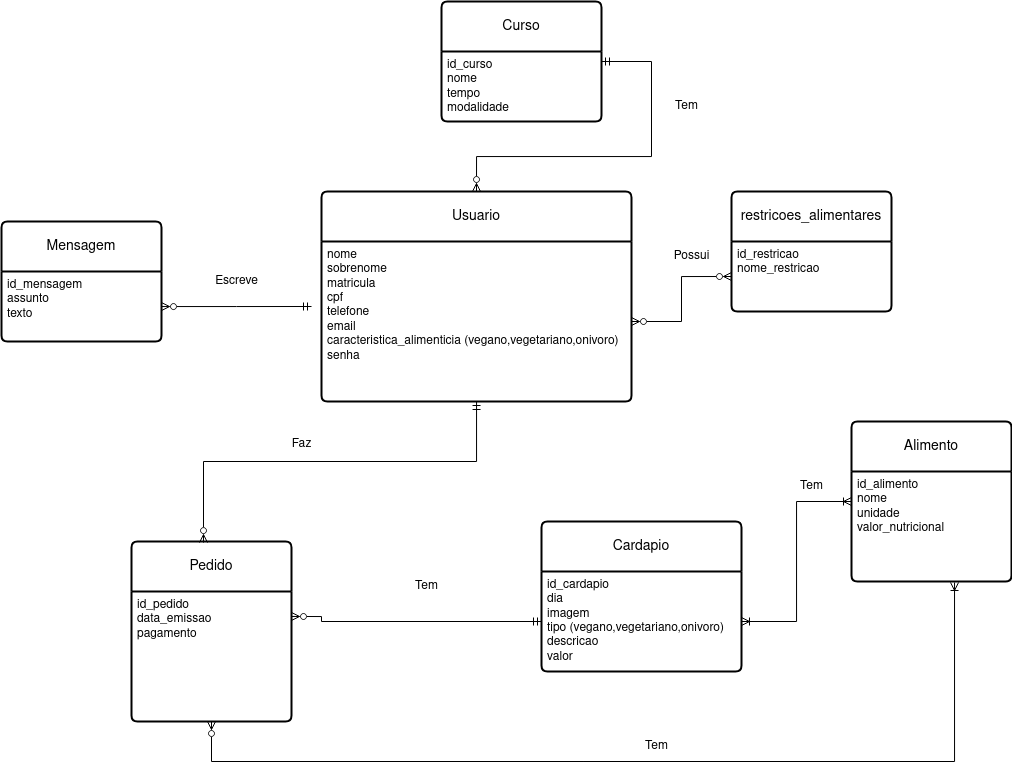

The diagram above was exported from draw.io. Its source (the exported page's mxGraphModel, read from the mxfile embedded in the PNG):
<mxGraphModel dx="1826" dy="1668" grid="1" gridSize="10" guides="1" tooltips="1" connect="1" arrows="1" fold="1" page="1" pageScale="1" pageWidth="850" pageHeight="1100" math="0" shadow="0" extFonts="Permanent Marker^https://fonts.googleapis.com/css?family=Permanent+Marker">
  <root>
    <mxCell id="0" />
    <mxCell id="1" parent="0" />
    <mxCell id="OQwkfEPQ_kNett_vH-ZF-9" value="Usuario" style="swimlane;childLayout=stackLayout;horizontal=1;startSize=50;horizontalStack=0;rounded=1;fontSize=14;fontStyle=0;strokeWidth=2;resizeParent=0;resizeLast=1;shadow=0;dashed=0;align=center;arcSize=4;whiteSpace=wrap;html=1;" parent="1" vertex="1">
      <mxGeometry x="70" y="110" width="310" height="210" as="geometry" />
    </mxCell>
    <mxCell id="OQwkfEPQ_kNett_vH-ZF-10" value="nome&lt;br&gt;sobrenome&lt;br&gt;matricula&lt;br&gt;cpf&lt;br&gt;telefone&lt;br&gt;email&lt;br&gt;caracteristica_alimenticia (vegano,vegetariano,onivoro)&lt;div&gt;senha&lt;br&gt;&lt;/div&gt;" style="align=left;strokeColor=none;fillColor=none;spacingLeft=4;fontSize=12;verticalAlign=top;resizable=0;rotatable=0;part=1;html=1;" parent="OQwkfEPQ_kNett_vH-ZF-9" vertex="1">
      <mxGeometry y="50" width="310" height="160" as="geometry" />
    </mxCell>
    <mxCell id="OQwkfEPQ_kNett_vH-ZF-11" value="Cardapio" style="swimlane;childLayout=stackLayout;horizontal=1;startSize=50;horizontalStack=0;rounded=1;fontSize=14;fontStyle=0;strokeWidth=2;resizeParent=0;resizeLast=1;shadow=0;dashed=0;align=center;arcSize=4;whiteSpace=wrap;html=1;" parent="1" vertex="1">
      <mxGeometry x="290" y="440" width="200" height="150" as="geometry" />
    </mxCell>
    <mxCell id="OQwkfEPQ_kNett_vH-ZF-12" value="&lt;div&gt;id_cardapio&lt;br&gt;&lt;/div&gt;&lt;div&gt;dia&lt;/div&gt;imagem&lt;br&gt;&lt;div&gt;tipo (vegano,vegetariano,onivoro)&lt;/div&gt;&lt;div&gt;descricao&lt;/div&gt;&lt;div&gt;valor&lt;br&gt;&lt;/div&gt;" style="align=left;strokeColor=none;fillColor=none;spacingLeft=4;fontSize=12;verticalAlign=top;resizable=0;rotatable=0;part=1;html=1;" parent="OQwkfEPQ_kNett_vH-ZF-11" vertex="1">
      <mxGeometry y="50" width="200" height="100" as="geometry" />
    </mxCell>
    <mxCell id="OQwkfEPQ_kNett_vH-ZF-13" value="Pedido" style="swimlane;childLayout=stackLayout;horizontal=1;startSize=50;horizontalStack=0;rounded=1;fontSize=14;fontStyle=0;strokeWidth=2;resizeParent=0;resizeLast=1;shadow=0;dashed=0;align=center;arcSize=4;whiteSpace=wrap;html=1;" parent="1" vertex="1">
      <mxGeometry x="-120" y="460" width="160" height="180" as="geometry" />
    </mxCell>
    <mxCell id="OQwkfEPQ_kNett_vH-ZF-14" value="&lt;div&gt;id_pedido&lt;br&gt;&lt;/div&gt;&lt;div&gt;data_emissao&lt;/div&gt;&lt;div&gt;pagamento&lt;br&gt;&lt;/div&gt;" style="align=left;strokeColor=none;fillColor=none;spacingLeft=4;fontSize=12;verticalAlign=top;resizable=0;rotatable=0;part=1;html=1;" parent="OQwkfEPQ_kNett_vH-ZF-13" vertex="1">
      <mxGeometry y="50" width="160" height="130" as="geometry" />
    </mxCell>
    <mxCell id="OQwkfEPQ_kNett_vH-ZF-41" style="edgeStyle=orthogonalEdgeStyle;rounded=0;orthogonalLoop=1;jettySize=auto;html=1;entryX=1;entryY=0.5;entryDx=0;entryDy=0;endArrow=ERoneToMany;endFill=0;startArrow=ERoneToMany;startFill=0;" parent="1" source="OQwkfEPQ_kNett_vH-ZF-30" target="OQwkfEPQ_kNett_vH-ZF-12" edge="1">
      <mxGeometry relative="1" as="geometry" />
    </mxCell>
    <mxCell id="OQwkfEPQ_kNett_vH-ZF-30" value="Alimento" style="swimlane;childLayout=stackLayout;horizontal=1;startSize=50;horizontalStack=0;rounded=1;fontSize=14;fontStyle=0;strokeWidth=2;resizeParent=0;resizeLast=1;shadow=0;dashed=0;align=center;arcSize=4;whiteSpace=wrap;html=1;" parent="1" vertex="1">
      <mxGeometry x="600" y="340" width="160" height="160" as="geometry" />
    </mxCell>
    <mxCell id="OQwkfEPQ_kNett_vH-ZF-31" value="&lt;div&gt;id_alimento&lt;br&gt;&lt;/div&gt;&lt;div&gt;nome&lt;/div&gt;&lt;div&gt;unidade&lt;/div&gt;&lt;div&gt;valor_nutricional&lt;br&gt;&lt;/div&gt;&lt;div&gt;&lt;br&gt;&lt;/div&gt;" style="align=left;strokeColor=none;fillColor=none;spacingLeft=4;fontSize=12;verticalAlign=top;resizable=0;rotatable=0;part=1;html=1;" parent="OQwkfEPQ_kNett_vH-ZF-30" vertex="1">
      <mxGeometry y="50" width="160" height="110" as="geometry" />
    </mxCell>
    <mxCell id="OQwkfEPQ_kNett_vH-ZF-33" value="restricoes_alimentares" style="swimlane;childLayout=stackLayout;horizontal=1;startSize=50;horizontalStack=0;rounded=1;fontSize=14;fontStyle=0;strokeWidth=2;resizeParent=0;resizeLast=1;shadow=0;dashed=0;align=center;arcSize=4;whiteSpace=wrap;html=1;" parent="1" vertex="1">
      <mxGeometry x="480" y="110" width="160" height="120" as="geometry" />
    </mxCell>
    <mxCell id="OQwkfEPQ_kNett_vH-ZF-34" value="&lt;div&gt;id_restricao&lt;/div&gt;&lt;div&gt;nome_restricao&lt;br&gt;&lt;/div&gt;" style="align=left;strokeColor=none;fillColor=none;spacingLeft=4;fontSize=12;verticalAlign=top;resizable=0;rotatable=0;part=1;html=1;" parent="OQwkfEPQ_kNett_vH-ZF-33" vertex="1">
      <mxGeometry y="50" width="160" height="70" as="geometry" />
    </mxCell>
    <mxCell id="OQwkfEPQ_kNett_vH-ZF-35" style="edgeStyle=orthogonalEdgeStyle;rounded=0;orthogonalLoop=1;jettySize=auto;html=1;entryX=0;entryY=0.5;entryDx=0;entryDy=0;endArrow=ERzeroToMany;endFill=0;startArrow=ERzeroToMany;startFill=0;" parent="1" source="OQwkfEPQ_kNett_vH-ZF-10" target="OQwkfEPQ_kNett_vH-ZF-34" edge="1">
      <mxGeometry relative="1" as="geometry" />
    </mxCell>
    <mxCell id="OQwkfEPQ_kNett_vH-ZF-36" value="Possui" style="text;html=1;align=center;verticalAlign=middle;resizable=0;points=[];autosize=1;strokeColor=none;fillColor=none;" parent="1" vertex="1">
      <mxGeometry x="410" y="160" width="60" height="30" as="geometry" />
    </mxCell>
    <mxCell id="OQwkfEPQ_kNett_vH-ZF-37" style="edgeStyle=orthogonalEdgeStyle;rounded=0;orthogonalLoop=1;jettySize=auto;html=1;entryX=0.45;entryY=0.006;entryDx=0;entryDy=0;entryPerimeter=0;endArrow=ERzeroToMany;endFill=0;startArrow=ERmandOne;startFill=0;" parent="1" source="OQwkfEPQ_kNett_vH-ZF-10" target="OQwkfEPQ_kNett_vH-ZF-13" edge="1">
      <mxGeometry relative="1" as="geometry">
        <Array as="points">
          <mxPoint x="225" y="380" />
          <mxPoint x="-48" y="380" />
        </Array>
      </mxGeometry>
    </mxCell>
    <mxCell id="OQwkfEPQ_kNett_vH-ZF-38" value="Faz" style="text;html=1;align=center;verticalAlign=middle;resizable=0;points=[];autosize=1;strokeColor=none;fillColor=none;" parent="1" vertex="1">
      <mxGeometry x="30" y="348" width="40" height="30" as="geometry" />
    </mxCell>
    <mxCell id="OQwkfEPQ_kNett_vH-ZF-40" value="Tem" style="text;html=1;align=center;verticalAlign=middle;resizable=0;points=[];autosize=1;strokeColor=none;fillColor=none;" parent="1" vertex="1">
      <mxGeometry x="535" y="390" width="50" height="30" as="geometry" />
    </mxCell>
    <mxCell id="OQwkfEPQ_kNett_vH-ZF-42" style="edgeStyle=orthogonalEdgeStyle;rounded=0;orthogonalLoop=1;jettySize=auto;html=1;entryX=0;entryY=0.5;entryDx=0;entryDy=0;endArrow=ERmandOne;endFill=0;exitX=1;exitY=0.192;exitDx=0;exitDy=0;exitPerimeter=0;startArrow=ERzeroToMany;startFill=0;" parent="1" source="OQwkfEPQ_kNett_vH-ZF-14" target="OQwkfEPQ_kNett_vH-ZF-12" edge="1">
      <mxGeometry relative="1" as="geometry">
        <Array as="points">
          <mxPoint x="70" y="540" />
        </Array>
      </mxGeometry>
    </mxCell>
    <mxCell id="OQwkfEPQ_kNett_vH-ZF-45" value="Tem" style="text;html=1;align=center;verticalAlign=middle;resizable=0;points=[];autosize=1;strokeColor=none;fillColor=none;" parent="1" vertex="1">
      <mxGeometry x="150" y="490" width="50" height="30" as="geometry" />
    </mxCell>
    <mxCell id="OQwkfEPQ_kNett_vH-ZF-46" value="Curso" style="swimlane;childLayout=stackLayout;horizontal=1;startSize=50;horizontalStack=0;rounded=1;fontSize=14;fontStyle=0;strokeWidth=2;resizeParent=0;resizeLast=1;shadow=0;dashed=0;align=center;arcSize=4;whiteSpace=wrap;html=1;" parent="1" vertex="1">
      <mxGeometry x="190" y="-80" width="160" height="120" as="geometry" />
    </mxCell>
    <mxCell id="OQwkfEPQ_kNett_vH-ZF-47" value="&lt;div&gt;id_curso&lt;/div&gt;&lt;div&gt;nome&lt;/div&gt;&lt;div&gt;tempo&lt;/div&gt;&lt;div&gt;modalidade&lt;br&gt;&lt;/div&gt;" style="align=left;strokeColor=none;fillColor=none;spacingLeft=4;fontSize=12;verticalAlign=top;resizable=0;rotatable=0;part=1;html=1;" parent="OQwkfEPQ_kNett_vH-ZF-46" vertex="1">
      <mxGeometry y="50" width="160" height="70" as="geometry" />
    </mxCell>
    <mxCell id="OQwkfEPQ_kNett_vH-ZF-48" style="edgeStyle=orthogonalEdgeStyle;rounded=0;orthogonalLoop=1;jettySize=auto;html=1;entryX=1;entryY=0.5;entryDx=0;entryDy=0;startArrow=ERzeroToMany;startFill=0;endArrow=ERmandOne;endFill=0;exitX=0.5;exitY=0;exitDx=0;exitDy=0;" parent="1" source="OQwkfEPQ_kNett_vH-ZF-9" target="OQwkfEPQ_kNett_vH-ZF-46" edge="1">
      <mxGeometry relative="1" as="geometry" />
    </mxCell>
    <mxCell id="OQwkfEPQ_kNett_vH-ZF-49" value="Tem" style="text;html=1;align=center;verticalAlign=middle;resizable=0;points=[];autosize=1;strokeColor=none;fillColor=none;" parent="1" vertex="1">
      <mxGeometry x="410" y="10" width="50" height="30" as="geometry" />
    </mxCell>
    <mxCell id="sQrvc6dZGUxOVnIoaaBn-1" style="edgeStyle=orthogonalEdgeStyle;rounded=0;orthogonalLoop=1;jettySize=auto;html=1;entryX=0.644;entryY=1.009;entryDx=0;entryDy=0;entryPerimeter=0;endArrow=ERoneToMany;endFill=0;startArrow=ERzeroToMany;startFill=0;" edge="1" parent="1" source="OQwkfEPQ_kNett_vH-ZF-14" target="OQwkfEPQ_kNett_vH-ZF-31">
      <mxGeometry relative="1" as="geometry">
        <Array as="points">
          <mxPoint x="-40" y="680" />
          <mxPoint x="703" y="680" />
        </Array>
      </mxGeometry>
    </mxCell>
    <mxCell id="sQrvc6dZGUxOVnIoaaBn-2" value="Tem" style="text;html=1;align=center;verticalAlign=middle;resizable=0;points=[];autosize=1;strokeColor=none;fillColor=none;" vertex="1" parent="1">
      <mxGeometry x="380" y="650" width="50" height="30" as="geometry" />
    </mxCell>
    <mxCell id="sQrvc6dZGUxOVnIoaaBn-3" value="Mensagem" style="swimlane;childLayout=stackLayout;horizontal=1;startSize=50;horizontalStack=0;rounded=1;fontSize=14;fontStyle=0;strokeWidth=2;resizeParent=0;resizeLast=1;shadow=0;dashed=0;align=center;arcSize=4;whiteSpace=wrap;html=1;" vertex="1" parent="1">
      <mxGeometry x="-250" y="140" width="160" height="120" as="geometry" />
    </mxCell>
    <mxCell id="sQrvc6dZGUxOVnIoaaBn-4" value="&lt;div&gt;id_mensagem&lt;/div&gt;&lt;div&gt;assunto&lt;/div&gt;&lt;div&gt;texto&lt;br&gt;&lt;/div&gt;" style="align=left;strokeColor=none;fillColor=none;spacingLeft=4;fontSize=12;verticalAlign=top;resizable=0;rotatable=0;part=1;html=1;" vertex="1" parent="sQrvc6dZGUxOVnIoaaBn-3">
      <mxGeometry y="50" width="160" height="70" as="geometry" />
    </mxCell>
    <mxCell id="sQrvc6dZGUxOVnIoaaBn-5" style="edgeStyle=orthogonalEdgeStyle;rounded=0;orthogonalLoop=1;jettySize=auto;html=1;startArrow=ERzeroToMany;startFill=0;endArrow=ERmandOne;endFill=0;" edge="1" parent="1" source="sQrvc6dZGUxOVnIoaaBn-4">
      <mxGeometry relative="1" as="geometry">
        <mxPoint x="60" y="225" as="targetPoint" />
      </mxGeometry>
    </mxCell>
    <mxCell id="sQrvc6dZGUxOVnIoaaBn-6" value="Escreve" style="text;html=1;align=center;verticalAlign=middle;resizable=0;points=[];autosize=1;strokeColor=none;fillColor=none;" vertex="1" parent="1">
      <mxGeometry x="-50" y="185" width="70" height="30" as="geometry" />
    </mxCell>
  </root>
</mxGraphModel>